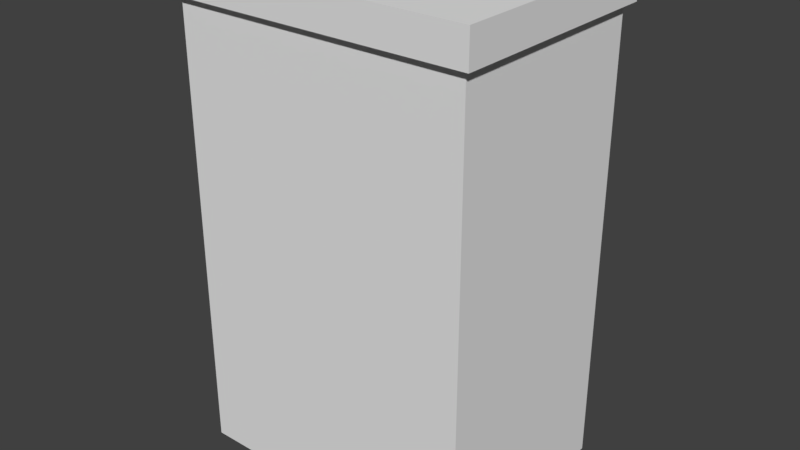# Source: trashcan.blend  (saved by Blender 2.78.0; exported with 4.5.12 LTS)
import bpy
from mathutils import Matrix  # noqa: F401  (used for matrix-valued properties, if any)

bpy.ops.wm.read_factory_settings(use_empty=True)
scene = bpy.context.scene
scene.name = 'Scene'

# ---- collections
col_collection_1 = bpy.data.collections.new('Collection 1'); scene.collection.children.link(col_collection_1)

# ---- materials (node trees are filled in below, after node groups)
mat_material = bpy.data.materials.new('Material')
mat_material.alpha_threshold = 0.0
mat_material.use_transparent_shadow = False
mat_material.roughness = 0.5
mat_material_001 = bpy.data.materials.new('Material.001')
mat_material_001.alpha_threshold = 0.0
mat_material_001.use_transparent_shadow = False
mat_material_001.roughness = 0.5
mat_material_002 = bpy.data.materials.new('Material.002')
mat_material_002.alpha_threshold = 0.0
mat_material_002.use_transparent_shadow = False
mat_material_002.roughness = 0.5

# ---- material node trees

# ---- world
world_world = bpy.data.worlds.new('World'); scene.world = world_world
world_world.color = (0.05088, 0.05088, 0.05088)
world_world.use_sun_shadow = False
world_world.sun_shadow_jitter_overblur = 0.0
world_world.cycles.sampling_method = 'MANUAL'

# ---- meshes
me_cube = bpy.data.meshes.new('Cube')
me_cube.from_pydata([(-0.4122, -0.2977, 0.007523), (-0.4122, -0.2977, 1.274), (-0.4122, 0.2977, 0.007523), (-0.4122, 0.2977, 1.274), (0.4122, -0.2977, 0.007523), (0.4122, -0.2977, 1.274), (0.4122, 0.2977, 0.007523), (0.4122, 0.2977, 1.274), (-0.4122, -0.2977, 1.368), (-0.4122, 0.2977, 1.368), (0.4122, 0.2977, 1.368), (0.4122, -0.2977, 1.368), (-0.4334, -0.3189, 1.274), (-0.4334, 0.3189, 1.274), (0.4334, 0.3189, 1.274), (0.4334, -0.3189, 1.274), (-0.4334, -0.3189, 1.368), (-0.4334, 0.3189, 1.368), (0.4334, 0.3189, 1.368), (0.4334, -0.3189, 1.368)], [], [(0, 1, 3, 2), (2, 3, 7, 6), (6, 7, 5, 4), (4, 5, 1, 0), (2, 6, 4, 0), (3, 1, 12, 13), (10, 9, 8, 11), (9, 10, 18, 17), (11, 8, 16, 19), (5, 7, 14, 15), (15, 14, 18, 19), (13, 12, 16, 17), (12, 15, 19, 16), (14, 13, 17, 18), (1, 5, 15, 12), (7, 3, 13, 14), (10, 11, 19, 18), (8, 9, 17, 16)])
me_cube.polygons.foreach_set('material_index', [0, 0, 0, 1, 0, 2, 2, 2, 2, 2, 2, 2, 2, 2, 2, 2, 2, 2])
_uv = me_cube.uv_layers.new(name='UVMap')
_uv.uv.foreach_set('vector', [0.0, 0.0, 0.0, 0.0, 0.0, 0.0, 0.0, 0.0, 0.0, 0.0, 0.0, 0.0, 0.0, 0.0, 0.0, 0.0, 0.0, 0.0, 0.0, 0.0, 0.0, 0.0, 0.0, 0.0, 0.6507, 8.066e-05, 0.6507, 0.9999, 8.066e-05, 0.9999, 8.066e-05, 8.066e-05, 0.0, 0.0, 0.0, 0.0, 0.0, 0.0, 0.0, 0.0, 0.0, 0.0, 0.0, 0.0, 0.0, 0.0, 0.0, 0.0, 0.0, 0.0, 0.0, 0.0, 0.0, 0.0, 0.0, 0.0, 0.0, 0.0, 0.0, 0.0, 0.0, 0.0, 0.0, 0.0, 0.0, 0.0, 0.0, 0.0, 0.0, 0.0, 0.0, 0.0, 0.0, 0.0, 0.0, 0.0, 0.0, 0.0, 0.0, 0.0, 0.0, 0.0, 0.0, 0.0, 0.0, 0.0, 0.0, 0.0, 0.0, 0.0, 0.0, 0.0, 0.0, 0.0, 0.0, 0.0, 0.0, 0.0, 0.0, 0.0, 0.0, 0.0, 0.0, 0.0, 0.0, 0.0, 0.0, 0.0, 0.0, 0.0, 0.0, 0.0, 0.0, 0.0, 0.0, 0.0, 0.0, 0.0, 0.0, 0.0, 0.0, 0.0, 0.0, 0.0, 0.0, 0.0, 0.0, 0.0, 0.0, 0.0, 0.0, 0.0, 0.0, 0.0, 0.0, 0.0, 0.0, 0.0, 0.0, 0.0, 0.0, 0.0, 0.0, 0.0])
me_cube.materials.append(mat_material)
me_cube.materials.append(mat_material_001)
me_cube.materials.append(mat_material_002)
me_cube.use_remesh_preserve_volume = False
me_cube.use_remesh_preserve_attributes = False
me_cube.use_mirror_vertex_groups = False
me_cube.update()

# ---- objects
ob_cube = bpy.data.objects.new('Cube', me_cube)

# ---- transforms, parenting, visibility, modifiers, constraints
ob_cube.location = (0.0, 0.0, 0.0)
ob_cube.scale = (0.5118, 0.5118, 0.5118)
ob_cube.lineart.crease_threshold = 0.0

# ---- collection membership
col_collection_1.objects.link(ob_cube)

# ---- scene / render settings (as saved in the file)
scene.frame_start = 1; scene.frame_end = 250; scene.frame_set(1)
scene.render.engine = 'BLENDER_EEVEE_NEXT'
scene.render.resolution_percentage = 50
scene.render.dither_intensity = 0.0
scene.cycles.use_denoising = False
scene.cycles.samples = 128
scene.cycles.sampling_pattern = 'TABULATED_SOBOL'
scene.cycles.light_sampling_threshold = 0.0
scene.cycles.use_adaptive_sampling = False
scene.cycles.use_light_tree = False
scene.cycles.blur_glossy = 0.0
scene.cycles.sample_clamp_indirect = 0.0
scene.view_settings.view_transform = 'Standard'
bpy.context.view_layer.update()

# ---- added for rendering (the .blend has no active camera and no usable light): camera, sun
cam_auto = bpy.data.cameras.new('AutoCamera')
cam_auto.lens = 50.0
cam_auto.sensor_width = 36.0
cam_auto.clip_end = 1000.0
ob_auto_camera = bpy.data.objects.new('AutoCamera', cam_auto)
scene.collection.objects.link(ob_auto_camera)
ob_auto_camera.location = (0.821314, -0.985577, 1.00897)
ob_auto_camera.rotation_euler = (1.09748, -7.21219e-08, 0.694738)
scene.camera = ob_auto_camera
light_auto_sun = bpy.data.lights.new('AutoSun', 'SUN')
light_auto_sun.energy = 3.0
light_auto_sun.angle = 0.0523599
ob_auto_sun = bpy.data.objects.new('AutoSun', light_auto_sun)
scene.collection.objects.link(ob_auto_sun)
ob_auto_sun.rotation_euler = (0.872665, 0.174533, 0.523599)
bpy.context.view_layer.update()

